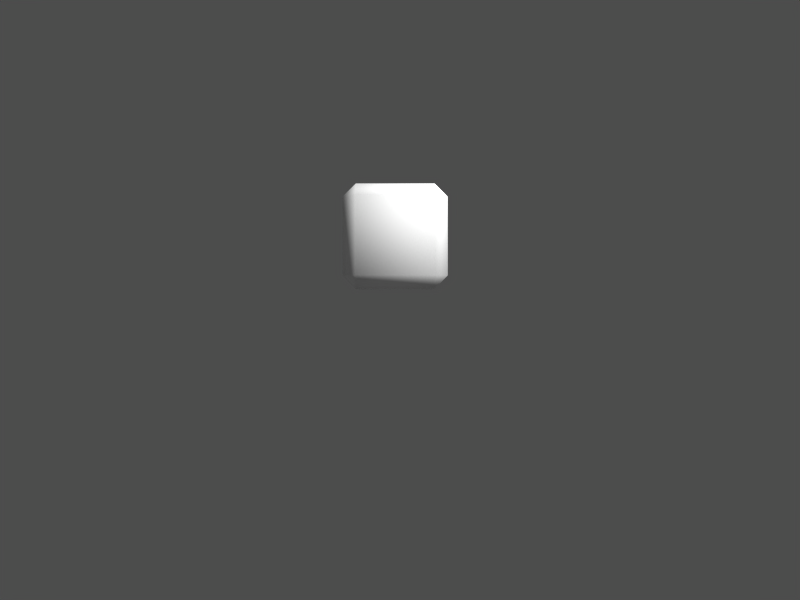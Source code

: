 # Source: bonusblock.blend  (saved by Blender 2.33.0; exported with 4.5.12 LTS)
import bpy
from mathutils import Matrix  # noqa: F401  (used for matrix-valued properties, if any)

bpy.ops.wm.read_factory_settings(use_empty=True)
scene = bpy.context.scene
scene.name = '1'

# ---- collections
col_collection_1 = bpy.data.collections.new('Collection 1'); scene.collection.children.link(col_collection_1)

# ---- materials (node trees are filled in below, after node groups)
mat_default = bpy.data.materials.new('default')
mat_default.alpha_threshold = 0.0
mat_default.preview_render_type = 'FLAT'
mat_default.diffuse_color = (1.0, 1.0, 1.0, 1.0)
mat_default.roughness = 0.5
mat_default.line_color = (0.0, 0.0, 0.0, 1.0)

# ---- material node trees

# ---- cameras
cam_camera = bpy.data.cameras.new('Camera')
cam_camera.passepartout_alpha = 0.2
cam_camera.clip_end = 100.0
cam_camera.lens = 35.0
cam_camera.ortho_scale = 7.314
cam_camera.show_passepartout = False
cam_camera.show_safe_areas = True
cam_camera.dof.focus_distance = 0.0
cam_camera.dof.aperture_fstop = 128.0

# ---- meshes
me_test = bpy.data.meshes.new('test')
me_test.from_pydata([(-0.7505, 0.7505, 1.0), (-0.7505, -0.7505, 1.0), (0.7505, -0.7505, 1.0), (0.7505, 0.7505, 1.0), (-1.0, -0.7505, 0.7505), (-1.0, 0.7505, 0.7505), (-1.0, 0.7505, -0.7505), (-1.0, -0.7505, -0.7505), (-0.7505, 1.0, 0.7505), (0.7505, 1.0, 0.7505), (0.7505, 1.0, -0.7505), (-0.7505, 1.0, -0.7505), (-0.7505, -0.7505, -1.0), (-0.7505, 0.7505, -1.0), (0.7505, 0.7505, -1.0), (0.7505, -0.7505, -1.0), (1.0, 0.7505, 0.7505), (1.0, -0.7505, 0.7505), (1.0, -0.7505, -0.7505), (1.0, 0.7505, -0.7505), (0.7505, -1.0, 0.7505), (-0.7505, -1.0, 0.7505), (-0.7505, -1.0, -0.7505), (0.7505, -1.0, -0.7505)], [], [(2, 1, 21, 20), (3, 0, 1, 2), (1, 0, 5, 4), (6, 5, 8, 11), (7, 4, 5, 6), (5, 0, 8), (0, 3, 9, 8), (10, 9, 16, 19), (11, 8, 9, 10), (13, 6, 11), (13, 12, 7, 6), (14, 13, 11, 10), (15, 12, 13, 14), (15, 14, 19, 18), (16, 9, 3), (17, 16, 3, 2), (18, 17, 20, 23), (19, 14, 10), (19, 16, 17, 18), (20, 17, 2), (21, 1, 4), (22, 7, 12), (22, 21, 4, 7), (23, 15, 18), (23, 20, 21, 22), (23, 22, 12, 15)])
me_test.polygons.foreach_set('use_smooth', [True] * 26)
_uv = me_test.uv_layers.new(name='UVMap')
_uv.uv.foreach_set('vector', [0.03516, 0.6719, 0.03516, 0.9883, 0.007812, 0.9883, 0.007812, 0.6719, 0.9492, 0.05078, 0.9453, 0.9648, 0.03125, 0.9609, 0.03516, 0.04688, 0.03516, 0.6719, 0.03516, 0.9883, 0.007812, 0.9883, 0.007812, 0.6719, 0.03516, 0.6719, 0.03516, 0.9883, 0.007812, 0.9883, 0.007812, 0.6719, 0.9492, 0.05078, 0.9453, 0.9648, 0.03125, 0.9609, 0.03516, 0.04688, 0.9414, 0.6133, 0.9375, 0.7031, 0.8477, 0.7031, 0.03516, 0.6719, 0.03516, 0.9883, 0.007812, 0.9883, 0.007812, 0.6719, 0.03516, 0.6719, 0.03516, 0.9883, 0.007812, 0.9883, 0.007812, 0.6719, 0.9492, 0.05078, 0.9453, 0.9648, 0.03125, 0.9609, 0.03516, 0.04688, 0.9414, 0.6133, 0.9375, 0.7031, 0.8477, 0.7031, 0.03516, 0.6719, 0.03516, 0.9883, 0.007812, 0.9883, 0.007812, 0.6719, 0.03516, 0.6719, 0.03516, 0.9883, 0.007812, 0.9883, 0.007812, 0.6719, 0.9492, 0.05078, 0.9453, 0.9648, 0.03125, 0.9609, 0.03516, 0.04688, 0.03516, 0.6719, 0.03516, 0.9883, 0.007812, 0.9883, 0.007812, 0.6719, 0.9414, 0.6133, 0.9375, 0.7031, 0.8477, 0.7031, 0.03516, 0.6719, 0.03516, 0.9883, 0.007812, 0.9883, 0.007812, 0.6719, 0.03516, 0.6719, 0.03516, 0.9883, 0.007812, 0.9883, 0.007812, 0.6719, 0.9414, 0.6133, 0.9375, 0.7031, 0.8477, 0.7031, 0.9492, 0.05078, 0.9453, 0.9648, 0.03125, 0.9609, 0.03516, 0.04688, 0.9414, 0.6133, 0.9375, 0.7031, 0.8477, 0.7031, 0.9414, 0.6133, 0.9375, 0.7031, 0.8477, 0.7031, 0.9414, 0.6133, 0.9375, 0.7031, 0.8477, 0.7031, 0.03516, 0.6719, 0.03516, 0.9883, 0.007812, 0.9883, 0.007812, 0.6719, 0.9414, 0.6133, 0.9375, 0.7031, 0.8477, 0.7031, 0.9492, 0.05078, 0.9453, 0.9648, 0.03125, 0.9609, 0.03516, 0.04688, 0.03516, 0.6719, 0.03516, 0.9883, 0.007812, 0.9883, 0.007812, 0.6719])
_ca = me_test.color_attributes.new('Col', 'BYTE_COLOR', 'CORNER')
_ca.data.foreach_set('color', [1.0, 1.0, 1.0, 1.0, 1.0, 1.0, 1.0, 1.0, 1.0, 1.0, 1.0, 1.0, 1.0, 1.0, 1.0, 1.0, 1.0, 1.0, 1.0, 1.0, 1.0, 1.0, 1.0, 1.0, 1.0, 1.0, 1.0, 1.0, 1.0, 1.0, 1.0, 1.0, 1.0, 1.0, 1.0, 1.0, 1.0, 1.0, 1.0, 1.0, 1.0, 1.0, 1.0, 1.0, 1.0, 1.0, 1.0, 1.0, 1.0, 1.0, 1.0, 1.0, 1.0, 1.0, 1.0, 1.0, 1.0, 1.0, 1.0, 1.0, 1.0, 1.0, 1.0, 1.0, 1.0, 1.0, 1.0, 1.0, 1.0, 1.0, 1.0, 1.0, 1.0, 1.0, 1.0, 1.0, 1.0, 1.0, 1.0, 1.0, 1.0, 1.0, 1.0, 1.0, 1.0, 1.0, 1.0, 1.0, 1.0, 1.0, 1.0, 1.0, 1.0, 1.0, 1.0, 1.0, 1.0, 1.0, 1.0, 1.0, 1.0, 1.0, 1.0, 1.0, 1.0, 1.0, 1.0, 1.0, 1.0, 1.0, 1.0, 1.0, 1.0, 1.0, 1.0, 1.0, 1.0, 1.0, 1.0, 1.0, 1.0, 1.0, 1.0, 1.0, 1.0, 1.0, 1.0, 1.0, 1.0, 1.0, 1.0, 1.0, 1.0, 1.0, 1.0, 1.0, 1.0, 1.0, 1.0, 1.0, 1.0, 1.0, 1.0, 1.0, 1.0, 1.0, 1.0, 1.0, 1.0, 1.0, 1.0, 1.0, 1.0, 1.0, 1.0, 1.0, 1.0, 1.0, 1.0, 1.0, 1.0, 1.0, 1.0, 1.0, 1.0, 1.0, 1.0, 1.0, 1.0, 1.0, 1.0, 1.0, 1.0, 1.0, 1.0, 1.0, 1.0, 1.0, 1.0, 1.0, 1.0, 1.0, 1.0, 1.0, 1.0, 1.0, 1.0, 1.0, 1.0, 1.0, 1.0, 1.0, 1.0, 1.0, 1.0, 1.0, 1.0, 1.0, 1.0, 1.0, 1.0, 1.0, 1.0, 1.0, 1.0, 1.0, 1.0, 1.0, 1.0, 1.0, 1.0, 1.0, 1.0, 1.0, 1.0, 1.0, 1.0, 1.0, 1.0, 1.0, 1.0, 1.0, 1.0, 1.0, 1.0, 1.0, 1.0, 1.0, 1.0, 1.0, 1.0, 1.0, 1.0, 1.0, 1.0, 1.0, 1.0, 1.0, 1.0, 1.0, 1.0, 1.0, 1.0, 1.0, 1.0, 1.0, 1.0, 1.0, 1.0, 1.0, 1.0, 1.0, 1.0, 1.0, 1.0, 1.0, 1.0, 1.0, 1.0, 1.0, 1.0, 1.0, 1.0, 1.0, 1.0, 1.0, 1.0, 1.0, 1.0, 1.0, 1.0, 1.0, 1.0, 1.0, 1.0, 1.0, 1.0, 1.0, 1.0, 1.0, 1.0, 1.0, 1.0, 1.0, 1.0, 1.0, 1.0, 1.0, 1.0, 1.0, 1.0, 1.0, 1.0, 1.0, 1.0, 1.0, 1.0, 1.0, 1.0, 1.0, 1.0, 1.0, 1.0, 1.0, 1.0, 1.0, 1.0, 1.0, 1.0, 1.0, 1.0, 1.0, 1.0, 1.0, 1.0, 1.0, 1.0, 1.0, 1.0, 1.0, 1.0, 1.0, 1.0, 1.0, 1.0, 1.0, 1.0, 1.0, 1.0, 1.0, 1.0, 1.0, 1.0, 1.0, 1.0, 1.0, 1.0, 1.0, 1.0, 1.0, 1.0, 1.0, 1.0, 1.0, 1.0, 1.0, 1.0, 1.0, 1.0, 1.0, 1.0, 1.0, 1.0, 1.0, 1.0, 1.0, 1.0, 1.0, 1.0, 1.0, 1.0, 1.0, 1.0, 1.0, 1.0, 1.0, 1.0, 1.0, 1.0, 1.0, 1.0, 1.0, 1.0, 1.0, 1.0, 1.0, 1.0, 1.0, 1.0, 1.0, 1.0, 1.0, 1.0, 1.0])
me_test.materials.append(mat_default)
me_test.use_remesh_preserve_volume = False
me_test.use_remesh_preserve_attributes = False
me_test.use_mirror_vertex_groups = False
me_test.update()
me_bonusblock = bpy.data.meshes.new('bonusblock')
me_bonusblock.from_pydata([], [], [])
me_bonusblock.use_remesh_preserve_volume = False
me_bonusblock.use_remesh_preserve_attributes = False
me_bonusblock.use_mirror_vertex_groups = False
me_bonusblock.update()

# ---- objects
ob_mesh_001 = bpy.data.objects.new('Mesh.001', me_test)
ob_mesh = bpy.data.objects.new('Mesh', me_bonusblock)
ob_camera = bpy.data.objects.new('Camera', cam_camera)

# ---- transforms, parenting, visibility, modifiers, constraints
ob_mesh_001.location = (0.0, 0.0, 0.5492)
ob_mesh_001.scale = (0.45, 0.45, 0.45)
ob_mesh_001.lock_rotations_4d = False
ob_mesh_001.empty_display_type = 'ARROWS'
ob_mesh_001.color = (0.0, 0.0, 0.0, 1.0)
ob_mesh_001.lineart.crease_threshold = 0.0
ob_mesh.location = (0.0, 0.0, 0.0)
ob_mesh.lock_rotations_4d = False
ob_mesh.empty_display_type = 'ARROWS'
ob_mesh.color = (0.0, 0.0, 0.0, 1.0)
ob_mesh.lineart.crease_threshold = 0.0
ob_camera.location = (0.04068, -6.99, 0.0)
ob_camera.rotation_euler = (1.571, -0.0, -0.0)
ob_camera.lock_rotations_4d = False
ob_camera.empty_display_type = 'ARROWS'
ob_camera.color = (0.0, 0.0, 0.0, 1.0)
ob_camera.lineart.crease_threshold = 0.0

# ---- collection membership
col_collection_1.objects.link(ob_mesh_001)
col_collection_1.objects.link(ob_mesh)
col_collection_1.objects.link(ob_camera)

# ---- scene / render settings (as saved in the file)
scene.camera = ob_camera
scene.frame_start = 1; scene.frame_end = 250; scene.frame_set(1)
scene.render.engine = 'BLENDER_EEVEE_NEXT'
scene.render.image_settings.color_mode = 'RGB'
scene.render.image_settings.compression = 90
scene.render.resolution_x = 1280
scene.render.resolution_y = 960
scene.render.fps = 25
scene.render.dither_intensity = 0.0
scene.render.use_compositing = False
scene.render.use_sequencer = False
scene.render.use_file_extension = False
scene.render.bake_bias = 0.0
scene.render.use_stamp_time = False
scene.render.use_stamp_date = False
scene.render.use_stamp_frame = False
scene.render.use_stamp_camera = False
scene.render.use_stamp_scene = False
scene.render.use_stamp_filename = False
scene.render.use_stamp_render_time = False
scene.render.stamp_font_size = 0
scene.cycles.use_denoising = False
scene.cycles.samples = 10
scene.cycles.sampling_pattern = 'TABULATED_SOBOL'
scene.cycles.light_sampling_threshold = 0.0
scene.cycles.use_adaptive_sampling = False
scene.cycles.use_light_tree = False
scene.cycles.blur_glossy = 0.0
scene.cycles.volume_bounces = 1
scene.cycles.pixel_filter_type = 'GAUSSIAN'
scene.cycles.sample_clamp_indirect = 0.0
scene.view_settings.view_transform = 'Raw'
bpy.context.view_layer.update()

# ---- added for rendering (the .blend has no usable light): sun + grey world if the file has none
light_auto_sun = bpy.data.lights.new('AutoSun', 'SUN')
light_auto_sun.energy = 3.0
light_auto_sun.angle = 0.0523599
ob_auto_sun = bpy.data.objects.new('AutoSun', light_auto_sun)
scene.collection.objects.link(ob_auto_sun)
ob_auto_sun.rotation_euler = (0.872665, 0.174533, 0.523599)
if scene.world is None:
    world_auto = bpy.data.worlds.new('AutoWorld')
    world_auto.color = (0.3, 0.3, 0.3)
    scene.world = world_auto
bpy.context.view_layer.update()
